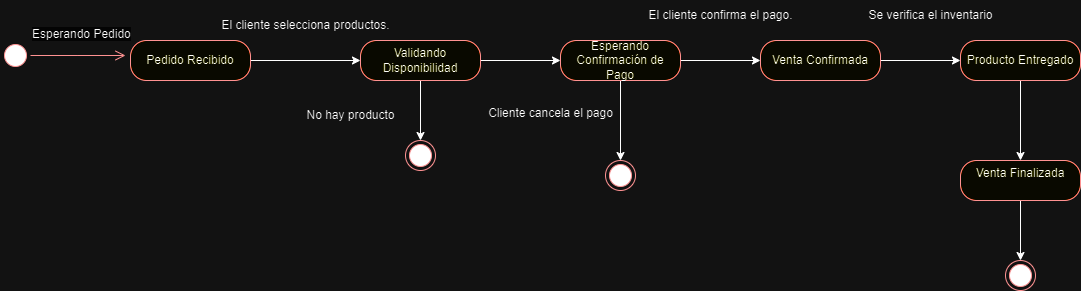

The diagram above was exported from draw.io. Its source (the exported page's mxGraphModel, read from the mxfile embedded in the PNG):
<mxGraphModel dx="1035" dy="555" grid="1" gridSize="10" guides="1" tooltips="1" connect="1" arrows="1" fold="1" page="0" pageScale="1" pageWidth="827" pageHeight="1169" math="0" shadow="0">
  <root>
    <mxCell id="0" />
    <mxCell id="1" parent="0" />
    <mxCell id="2k5k8GDPS2vmdtPRgNec-1" value="" style="ellipse;html=1;shape=startState;fillColor=#000000;strokeColor=#ff0000;" vertex="1" parent="1">
      <mxGeometry x="200" y="70" width="30" height="30" as="geometry" />
    </mxCell>
    <mxCell id="2k5k8GDPS2vmdtPRgNec-2" value="" style="edgeStyle=orthogonalEdgeStyle;html=1;verticalAlign=bottom;endArrow=open;endSize=8;strokeColor=#ff0000;rounded=0;" edge="1" source="2k5k8GDPS2vmdtPRgNec-1" parent="1">
      <mxGeometry relative="1" as="geometry">
        <mxPoint x="325" y="85" as="targetPoint" />
      </mxGeometry>
    </mxCell>
    <mxCell id="2k5k8GDPS2vmdtPRgNec-3" value="" style="ellipse;html=1;shape=endState;fillColor=#000000;strokeColor=#ff0000;" vertex="1" parent="1">
      <mxGeometry x="1205" y="290" width="30" height="30" as="geometry" />
    </mxCell>
    <mxCell id="2k5k8GDPS2vmdtPRgNec-13" value="" style="edgeStyle=orthogonalEdgeStyle;rounded=0;orthogonalLoop=1;jettySize=auto;html=1;" edge="1" parent="1" source="2k5k8GDPS2vmdtPRgNec-4" target="2k5k8GDPS2vmdtPRgNec-8">
      <mxGeometry relative="1" as="geometry" />
    </mxCell>
    <mxCell id="2k5k8GDPS2vmdtPRgNec-4" value="Pedido Recibido" style="rounded=1;whiteSpace=wrap;html=1;arcSize=40;fontColor=#000000;fillColor=#ffffc0;strokeColor=#ff0000;" vertex="1" parent="1">
      <mxGeometry x="330" y="70" width="120" height="40" as="geometry" />
    </mxCell>
    <mxCell id="2k5k8GDPS2vmdtPRgNec-17" value="" style="edgeStyle=orthogonalEdgeStyle;rounded=0;orthogonalLoop=1;jettySize=auto;html=1;" edge="1" parent="1" source="2k5k8GDPS2vmdtPRgNec-8" target="2k5k8GDPS2vmdtPRgNec-16">
      <mxGeometry relative="1" as="geometry" />
    </mxCell>
    <mxCell id="2k5k8GDPS2vmdtPRgNec-31" value="" style="edgeStyle=orthogonalEdgeStyle;rounded=0;orthogonalLoop=1;jettySize=auto;html=1;" edge="1" parent="1" source="2k5k8GDPS2vmdtPRgNec-8" target="2k5k8GDPS2vmdtPRgNec-30">
      <mxGeometry relative="1" as="geometry" />
    </mxCell>
    <mxCell id="2k5k8GDPS2vmdtPRgNec-8" value="Validando Disponibilidad" style="rounded=1;whiteSpace=wrap;html=1;arcSize=40;fontColor=#000000;fillColor=#ffffc0;strokeColor=#ff0000;" vertex="1" parent="1">
      <mxGeometry x="560" y="70" width="120" height="40" as="geometry" />
    </mxCell>
    <mxCell id="2k5k8GDPS2vmdtPRgNec-11" value="&lt;span style=&quot;color: rgb(0, 0, 0); font-family: Helvetica; font-size: 12px; font-style: normal; font-variant-ligatures: normal; font-variant-caps: normal; font-weight: 400; letter-spacing: normal; orphans: 2; text-align: center; text-indent: 0px; text-transform: none; widows: 2; word-spacing: 0px; -webkit-text-stroke-width: 0px; white-space: normal; background-color: rgb(251, 251, 251); text-decoration-thickness: initial; text-decoration-style: initial; text-decoration-color: initial; display: inline !important; float: none;&quot;&gt;Esperando Pedido&lt;/span&gt;" style="text;whiteSpace=wrap;html=1;" vertex="1" parent="1">
      <mxGeometry x="230" y="50" width="130" height="40" as="geometry" />
    </mxCell>
    <mxCell id="2k5k8GDPS2vmdtPRgNec-19" value="" style="edgeStyle=orthogonalEdgeStyle;rounded=0;orthogonalLoop=1;jettySize=auto;html=1;" edge="1" parent="1" source="2k5k8GDPS2vmdtPRgNec-16" target="2k5k8GDPS2vmdtPRgNec-18">
      <mxGeometry relative="1" as="geometry" />
    </mxCell>
    <mxCell id="2k5k8GDPS2vmdtPRgNec-34" value="" style="edgeStyle=orthogonalEdgeStyle;rounded=0;orthogonalLoop=1;jettySize=auto;html=1;" edge="1" parent="1" source="2k5k8GDPS2vmdtPRgNec-16" target="2k5k8GDPS2vmdtPRgNec-33">
      <mxGeometry relative="1" as="geometry" />
    </mxCell>
    <mxCell id="2k5k8GDPS2vmdtPRgNec-16" value="Esperando Confirmación de Pago" style="rounded=1;whiteSpace=wrap;html=1;arcSize=40;fontColor=#000000;fillColor=#ffffc0;strokeColor=#ff0000;" vertex="1" parent="1">
      <mxGeometry x="760" y="70" width="120" height="40" as="geometry" />
    </mxCell>
    <mxCell id="2k5k8GDPS2vmdtPRgNec-21" value="" style="edgeStyle=orthogonalEdgeStyle;rounded=0;orthogonalLoop=1;jettySize=auto;html=1;" edge="1" parent="1" source="2k5k8GDPS2vmdtPRgNec-18" target="2k5k8GDPS2vmdtPRgNec-20">
      <mxGeometry relative="1" as="geometry" />
    </mxCell>
    <mxCell id="2k5k8GDPS2vmdtPRgNec-18" value="Venta Confirmada" style="rounded=1;whiteSpace=wrap;html=1;arcSize=40;fontColor=#000000;fillColor=#ffffc0;strokeColor=#ff0000;" vertex="1" parent="1">
      <mxGeometry x="960" y="70" width="120" height="40" as="geometry" />
    </mxCell>
    <mxCell id="2k5k8GDPS2vmdtPRgNec-23" value="" style="edgeStyle=orthogonalEdgeStyle;rounded=0;orthogonalLoop=1;jettySize=auto;html=1;" edge="1" parent="1" source="2k5k8GDPS2vmdtPRgNec-20" target="2k5k8GDPS2vmdtPRgNec-22">
      <mxGeometry relative="1" as="geometry" />
    </mxCell>
    <mxCell id="2k5k8GDPS2vmdtPRgNec-20" value="Producto Entregado" style="rounded=1;whiteSpace=wrap;html=1;arcSize=40;fontColor=#000000;fillColor=#ffffc0;strokeColor=#ff0000;" vertex="1" parent="1">
      <mxGeometry x="1160" y="70" width="120" height="40" as="geometry" />
    </mxCell>
    <mxCell id="2k5k8GDPS2vmdtPRgNec-24" value="" style="edgeStyle=orthogonalEdgeStyle;rounded=0;orthogonalLoop=1;jettySize=auto;html=1;" edge="1" parent="1" source="2k5k8GDPS2vmdtPRgNec-22" target="2k5k8GDPS2vmdtPRgNec-3">
      <mxGeometry relative="1" as="geometry" />
    </mxCell>
    <mxCell id="2k5k8GDPS2vmdtPRgNec-22" value="&#10;Venta Finalizada&#10;&#10;" style="rounded=1;whiteSpace=wrap;html=1;arcSize=40;fontColor=#000000;fillColor=#ffffc0;strokeColor=#ff0000;" vertex="1" parent="1">
      <mxGeometry x="1160" y="190" width="120" height="40" as="geometry" />
    </mxCell>
    <mxCell id="2k5k8GDPS2vmdtPRgNec-28" value="El cliente selecciona productos." style="text;html=1;align=center;verticalAlign=middle;resizable=0;points=[];autosize=1;strokeColor=none;fillColor=none;" vertex="1" parent="1">
      <mxGeometry x="410" y="40" width="190" height="30" as="geometry" />
    </mxCell>
    <mxCell id="2k5k8GDPS2vmdtPRgNec-29" value="El cliente confirma el pago." style="text;html=1;align=center;verticalAlign=middle;resizable=0;points=[];autosize=1;strokeColor=none;fillColor=none;" vertex="1" parent="1">
      <mxGeometry x="835" y="30" width="170" height="30" as="geometry" />
    </mxCell>
    <mxCell id="2k5k8GDPS2vmdtPRgNec-30" value="" style="ellipse;html=1;shape=endState;fillColor=#000000;strokeColor=#ff0000;" vertex="1" parent="1">
      <mxGeometry x="605" y="170" width="30" height="30" as="geometry" />
    </mxCell>
    <mxCell id="2k5k8GDPS2vmdtPRgNec-32" value="No hay producto" style="text;html=1;align=center;verticalAlign=middle;resizable=0;points=[];autosize=1;strokeColor=none;fillColor=none;" vertex="1" parent="1">
      <mxGeometry x="495" y="130" width="110" height="30" as="geometry" />
    </mxCell>
    <mxCell id="2k5k8GDPS2vmdtPRgNec-33" value="" style="ellipse;html=1;shape=endState;fillColor=#000000;strokeColor=#ff0000;" vertex="1" parent="1">
      <mxGeometry x="805" y="190" width="30" height="30" as="geometry" />
    </mxCell>
    <mxCell id="2k5k8GDPS2vmdtPRgNec-35" value="Cliente cancela el pago" style="text;html=1;align=center;verticalAlign=middle;resizable=0;points=[];autosize=1;strokeColor=none;fillColor=none;" vertex="1" parent="1">
      <mxGeometry x="675" y="128" width="150" height="30" as="geometry" />
    </mxCell>
    <mxCell id="2k5k8GDPS2vmdtPRgNec-36" value="Se verifica el inventario" style="text;html=1;align=center;verticalAlign=middle;resizable=0;points=[];autosize=1;strokeColor=none;fillColor=none;" vertex="1" parent="1">
      <mxGeometry x="1055" y="30" width="150" height="30" as="geometry" />
    </mxCell>
  </root>
</mxGraphModel>